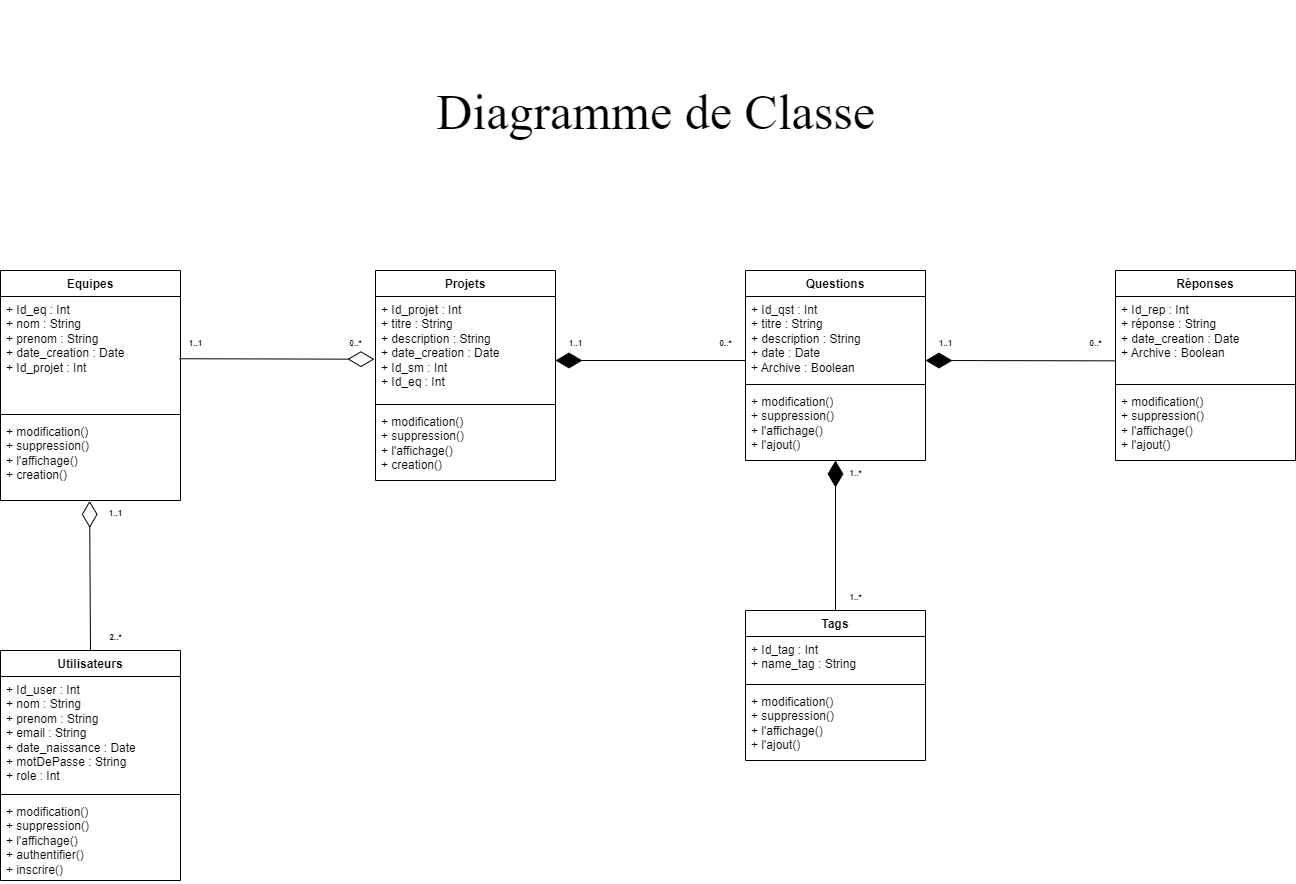

The diagram above was exported from draw.io. Its source (the exported page's mxGraphModel, read from the mxfile embedded in the PNG):
<mxGraphModel dx="2950" dy="1154" grid="1" gridSize="10" guides="1" tooltips="1" connect="1" arrows="1" fold="1" page="1" pageScale="1" pageWidth="850" pageHeight="1100" math="0" shadow="0">
  <root>
    <mxCell id="0" />
    <mxCell id="1" parent="0" />
    <mxCell id="tN5i6yUatN4RbfLu_kug-1" value="Questions" style="swimlane;fontStyle=1;align=center;verticalAlign=top;childLayout=stackLayout;horizontal=1;startSize=26;horizontalStack=0;resizeParent=1;resizeParentMax=0;resizeLast=0;collapsible=1;marginBottom=0;whiteSpace=wrap;html=1;" parent="1" vertex="1">
      <mxGeometry x="95" y="270" width="180" height="190" as="geometry" />
    </mxCell>
    <mxCell id="tN5i6yUatN4RbfLu_kug-2" value="+ Id_qst : Int&lt;br&gt;+ titre : String&lt;br&gt;+ description : String&lt;br&gt;+ date : Date&lt;br&gt;+ Archive : Boolean" style="text;strokeColor=none;fillColor=none;align=left;verticalAlign=top;spacingLeft=4;spacingRight=4;overflow=hidden;rotatable=0;points=[[0,0.5],[1,0.5]];portConstraint=eastwest;whiteSpace=wrap;html=1;strokeWidth=1;" parent="tN5i6yUatN4RbfLu_kug-1" vertex="1">
      <mxGeometry y="26" width="180" height="84" as="geometry" />
    </mxCell>
    <mxCell id="tN5i6yUatN4RbfLu_kug-3" value="" style="line;strokeWidth=1;fillColor=none;align=left;verticalAlign=middle;spacingTop=-1;spacingLeft=3;spacingRight=3;rotatable=0;labelPosition=right;points=[];portConstraint=eastwest;strokeColor=inherit;" parent="tN5i6yUatN4RbfLu_kug-1" vertex="1">
      <mxGeometry y="110" width="180" height="8" as="geometry" />
    </mxCell>
    <mxCell id="tN5i6yUatN4RbfLu_kug-4" value="+ modification()&lt;br&gt;+ suppression()&lt;br&gt;+ l'affichage()&lt;br&gt;+ l'ajout()" style="text;strokeColor=none;fillColor=none;align=left;verticalAlign=top;spacingLeft=4;spacingRight=4;overflow=hidden;rotatable=0;points=[[0,0.5],[1,0.5]];portConstraint=eastwest;whiteSpace=wrap;html=1;" parent="tN5i6yUatN4RbfLu_kug-1" vertex="1">
      <mxGeometry y="118" width="180" height="72" as="geometry" />
    </mxCell>
    <mxCell id="tN5i6yUatN4RbfLu_kug-7" value="Réponses" style="swimlane;fontStyle=1;align=center;verticalAlign=top;childLayout=stackLayout;horizontal=1;startSize=26;horizontalStack=0;resizeParent=1;resizeParentMax=0;resizeLast=0;collapsible=1;marginBottom=0;whiteSpace=wrap;html=1;" parent="1" vertex="1">
      <mxGeometry x="465" y="270" width="180" height="190" as="geometry" />
    </mxCell>
    <mxCell id="tN5i6yUatN4RbfLu_kug-8" value="+ Id_rep : Int&lt;br&gt;+&amp;nbsp;réponse&amp;nbsp;: String&lt;br&gt;+ date_creation : Date&lt;br&gt;+ Archive : Boolean" style="text;strokeColor=none;fillColor=none;align=left;verticalAlign=top;spacingLeft=4;spacingRight=4;overflow=hidden;rotatable=0;points=[[0,0.5],[1,0.5]];portConstraint=eastwest;whiteSpace=wrap;html=1;strokeWidth=1;" parent="tN5i6yUatN4RbfLu_kug-7" vertex="1">
      <mxGeometry y="26" width="180" height="84" as="geometry" />
    </mxCell>
    <mxCell id="tN5i6yUatN4RbfLu_kug-9" value="" style="line;strokeWidth=1;fillColor=none;align=left;verticalAlign=middle;spacingTop=-1;spacingLeft=3;spacingRight=3;rotatable=0;labelPosition=right;points=[];portConstraint=eastwest;strokeColor=inherit;" parent="tN5i6yUatN4RbfLu_kug-7" vertex="1">
      <mxGeometry y="110" width="180" height="8" as="geometry" />
    </mxCell>
    <mxCell id="tN5i6yUatN4RbfLu_kug-10" value="+ modification()&lt;br&gt;+ suppression()&lt;br&gt;+ l'affichage()&lt;br&gt;+ l'ajout()" style="text;strokeColor=none;fillColor=none;align=left;verticalAlign=top;spacingLeft=4;spacingRight=4;overflow=hidden;rotatable=0;points=[[0,0.5],[1,0.5]];portConstraint=eastwest;whiteSpace=wrap;html=1;" parent="tN5i6yUatN4RbfLu_kug-7" vertex="1">
      <mxGeometry y="118" width="180" height="72" as="geometry" />
    </mxCell>
    <mxCell id="tN5i6yUatN4RbfLu_kug-12" value="" style="endArrow=diamondThin;endFill=1;endSize=24;html=1;rounded=0;exitX=0.001;exitY=0.766;exitDx=0;exitDy=0;exitPerimeter=0;" parent="1" source="tN5i6yUatN4RbfLu_kug-8" edge="1">
      <mxGeometry width="160" relative="1" as="geometry">
        <mxPoint x="275" y="360" as="sourcePoint" />
        <mxPoint x="275" y="360" as="targetPoint" />
      </mxGeometry>
    </mxCell>
    <mxCell id="tN5i6yUatN4RbfLu_kug-15" value="&lt;h6&gt;&lt;span style=&quot;font-size: 8px;&quot;&gt;0..*&lt;/span&gt;&lt;/h6&gt;" style="text;align=center;fontStyle=1;verticalAlign=middle;spacingLeft=3;spacingRight=3;strokeColor=none;rotatable=0;points=[[0,0.5],[1,0.5]];portConstraint=eastwest;html=1;strokeWidth=1;opacity=30;" parent="1" vertex="1">
      <mxGeometry x="405" y="330" width="80" height="26" as="geometry" />
    </mxCell>
    <mxCell id="tN5i6yUatN4RbfLu_kug-17" value="&lt;h6&gt;&lt;span style=&quot;font-size: 8px;&quot;&gt;1..1&lt;/span&gt;&lt;/h6&gt;" style="text;align=center;fontStyle=1;verticalAlign=middle;spacingLeft=3;spacingRight=3;strokeColor=none;rotatable=0;points=[[0,0.5],[1,0.5]];portConstraint=eastwest;html=1;strokeWidth=1;opacity=30;" parent="1" vertex="1">
      <mxGeometry x="255" y="330" width="80" height="26" as="geometry" />
    </mxCell>
    <mxCell id="tN5i6yUatN4RbfLu_kug-18" value="Tags" style="swimlane;fontStyle=1;align=center;verticalAlign=top;childLayout=stackLayout;horizontal=1;startSize=26;horizontalStack=0;resizeParent=1;resizeParentMax=0;resizeLast=0;collapsible=1;marginBottom=0;whiteSpace=wrap;html=1;" parent="1" vertex="1">
      <mxGeometry x="95" y="610" width="180" height="150" as="geometry" />
    </mxCell>
    <mxCell id="tN5i6yUatN4RbfLu_kug-19" value="+ Id_tag : Int&lt;br&gt;+ name_tag : String" style="text;strokeColor=none;fillColor=none;align=left;verticalAlign=top;spacingLeft=4;spacingRight=4;overflow=hidden;rotatable=0;points=[[0,0.5],[1,0.5]];portConstraint=eastwest;whiteSpace=wrap;html=1;strokeWidth=1;" parent="tN5i6yUatN4RbfLu_kug-18" vertex="1">
      <mxGeometry y="26" width="180" height="44" as="geometry" />
    </mxCell>
    <mxCell id="tN5i6yUatN4RbfLu_kug-20" value="" style="line;strokeWidth=1;fillColor=none;align=left;verticalAlign=middle;spacingTop=-1;spacingLeft=3;spacingRight=3;rotatable=0;labelPosition=right;points=[];portConstraint=eastwest;strokeColor=inherit;" parent="tN5i6yUatN4RbfLu_kug-18" vertex="1">
      <mxGeometry y="70" width="180" height="8" as="geometry" />
    </mxCell>
    <mxCell id="tN5i6yUatN4RbfLu_kug-21" value="+ modification()&lt;br&gt;+ suppression()&lt;br&gt;+ l'affichage()&lt;br&gt;+ l'ajout()" style="text;strokeColor=none;fillColor=none;align=left;verticalAlign=top;spacingLeft=4;spacingRight=4;overflow=hidden;rotatable=0;points=[[0,0.5],[1,0.5]];portConstraint=eastwest;whiteSpace=wrap;html=1;" parent="tN5i6yUatN4RbfLu_kug-18" vertex="1">
      <mxGeometry y="78" width="180" height="72" as="geometry" />
    </mxCell>
    <mxCell id="tN5i6yUatN4RbfLu_kug-22" value="Projets" style="swimlane;fontStyle=1;align=center;verticalAlign=top;childLayout=stackLayout;horizontal=1;startSize=26;horizontalStack=0;resizeParent=1;resizeParentMax=0;resizeLast=0;collapsible=1;marginBottom=0;whiteSpace=wrap;html=1;" parent="1" vertex="1">
      <mxGeometry x="-275" y="270" width="180" height="210" as="geometry" />
    </mxCell>
    <mxCell id="tN5i6yUatN4RbfLu_kug-23" value="+ Id_projet : Int&lt;br&gt;+ titre : String&lt;br&gt;+ description : String&lt;br&gt;+ date_creation : Date&lt;br&gt;+ Id_sm : Int&lt;br&gt;+ Id_eq : Int" style="text;strokeColor=none;fillColor=none;align=left;verticalAlign=top;spacingLeft=4;spacingRight=4;overflow=hidden;rotatable=0;points=[[0,0.5],[1,0.5]];portConstraint=eastwest;whiteSpace=wrap;html=1;strokeWidth=1;" parent="tN5i6yUatN4RbfLu_kug-22" vertex="1">
      <mxGeometry y="26" width="180" height="104" as="geometry" />
    </mxCell>
    <mxCell id="tN5i6yUatN4RbfLu_kug-24" value="" style="line;strokeWidth=1;fillColor=none;align=left;verticalAlign=middle;spacingTop=-1;spacingLeft=3;spacingRight=3;rotatable=0;labelPosition=right;points=[];portConstraint=eastwest;strokeColor=inherit;" parent="tN5i6yUatN4RbfLu_kug-22" vertex="1">
      <mxGeometry y="130" width="180" height="8" as="geometry" />
    </mxCell>
    <mxCell id="tN5i6yUatN4RbfLu_kug-25" value="+ modification()&lt;br&gt;+ suppression()&lt;br&gt;+ l'affichage()&lt;br&gt;+ creation()" style="text;strokeColor=none;fillColor=none;align=left;verticalAlign=top;spacingLeft=4;spacingRight=4;overflow=hidden;rotatable=0;points=[[0,0.5],[1,0.5]];portConstraint=eastwest;whiteSpace=wrap;html=1;" parent="tN5i6yUatN4RbfLu_kug-22" vertex="1">
      <mxGeometry y="138" width="180" height="72" as="geometry" />
    </mxCell>
    <mxCell id="tN5i6yUatN4RbfLu_kug-26" value="" style="endArrow=diamondThin;endFill=1;endSize=24;html=1;rounded=0;exitX=0.5;exitY=0;exitDx=0;exitDy=0;" parent="1" source="tN5i6yUatN4RbfLu_kug-18" target="tN5i6yUatN4RbfLu_kug-4" edge="1">
      <mxGeometry width="160" relative="1" as="geometry">
        <mxPoint x="335" y="520" as="sourcePoint" />
        <mxPoint x="145" y="520" as="targetPoint" />
      </mxGeometry>
    </mxCell>
    <mxCell id="tN5i6yUatN4RbfLu_kug-27" value="&lt;h6&gt;&lt;span style=&quot;font-size: 8px;&quot;&gt;1..*&lt;/span&gt;&lt;/h6&gt;" style="text;align=center;fontStyle=1;verticalAlign=middle;spacingLeft=3;spacingRight=3;strokeColor=none;rotatable=0;points=[[0,0.5],[1,0.5]];portConstraint=eastwest;html=1;strokeWidth=1;opacity=30;" parent="1" vertex="1">
      <mxGeometry x="165" y="460" width="80" height="26" as="geometry" />
    </mxCell>
    <mxCell id="tN5i6yUatN4RbfLu_kug-28" value="&lt;h6&gt;&lt;span style=&quot;font-size: 8px;&quot;&gt;1..*&lt;/span&gt;&lt;/h6&gt;" style="text;align=center;fontStyle=1;verticalAlign=middle;spacingLeft=3;spacingRight=3;strokeColor=none;rotatable=0;points=[[0,0.5],[1,0.5]];portConstraint=eastwest;html=1;strokeWidth=1;opacity=30;" parent="1" vertex="1">
      <mxGeometry x="165" y="584" width="80" height="26" as="geometry" />
    </mxCell>
    <mxCell id="tN5i6yUatN4RbfLu_kug-29" value="" style="endArrow=diamondThin;endFill=1;endSize=24;html=1;rounded=0;exitX=0.001;exitY=0.766;exitDx=0;exitDy=0;exitPerimeter=0;" parent="1" edge="1">
      <mxGeometry width="160" relative="1" as="geometry">
        <mxPoint x="95" y="360" as="sourcePoint" />
        <mxPoint x="-95" y="360" as="targetPoint" />
      </mxGeometry>
    </mxCell>
    <mxCell id="tN5i6yUatN4RbfLu_kug-30" value="&lt;h6&gt;&lt;span style=&quot;font-size: 8px;&quot;&gt;0..*&lt;/span&gt;&lt;/h6&gt;" style="text;align=center;fontStyle=1;verticalAlign=middle;spacingLeft=3;spacingRight=3;strokeColor=none;rotatable=0;points=[[0,0.5],[1,0.5]];portConstraint=eastwest;html=1;strokeWidth=1;opacity=30;" parent="1" vertex="1">
      <mxGeometry x="35" y="330" width="80" height="26" as="geometry" />
    </mxCell>
    <mxCell id="tN5i6yUatN4RbfLu_kug-31" value="&lt;h6&gt;&lt;span style=&quot;font-size: 8px;&quot;&gt;1..1&lt;/span&gt;&lt;/h6&gt;" style="text;align=center;fontStyle=1;verticalAlign=middle;spacingLeft=3;spacingRight=3;strokeColor=none;rotatable=0;points=[[0,0.5],[1,0.5]];portConstraint=eastwest;html=1;strokeWidth=1;opacity=30;" parent="1" vertex="1">
      <mxGeometry x="-115" y="330" width="80" height="26" as="geometry" />
    </mxCell>
    <mxCell id="UHNm1bmWbzRS84Fon-OI-22" value="Equipes" style="swimlane;fontStyle=1;align=center;verticalAlign=top;childLayout=stackLayout;horizontal=1;startSize=26;horizontalStack=0;resizeParent=1;resizeParentMax=0;resizeLast=0;collapsible=1;marginBottom=0;whiteSpace=wrap;html=1;" parent="1" vertex="1">
      <mxGeometry x="-650" y="270" width="180" height="230" as="geometry" />
    </mxCell>
    <mxCell id="UHNm1bmWbzRS84Fon-OI-23" value="&lt;div style=&quot;line-height: 120%;&quot;&gt;&lt;div style=&quot;line-height: 120%;&quot;&gt;&lt;font face=&quot;Helvetica&quot;&gt;+ Id_eq : Int&lt;/font&gt;&lt;/div&gt;&lt;div style=&quot;line-height: 120%;&quot;&gt;&lt;font style=&quot;font-size: 12px;&quot; face=&quot;Helvetica&quot;&gt;+ nom : String&lt;/font&gt;&lt;/div&gt;&lt;div style=&quot;line-height: 120%;&quot;&gt;&lt;font style=&quot;font-size: 12px;&quot; face=&quot;Helvetica&quot;&gt;+ prenom : String&lt;/font&gt;&lt;/div&gt;&lt;div style=&quot;line-height: 120%;&quot;&gt;&lt;span style=&quot;background-color: initial;&quot;&gt;+ date_creation : Date&lt;/span&gt;&lt;/div&gt;&lt;div style=&quot;line-height: 120%;&quot;&gt;+ Id_projet : Int&lt;/div&gt;&lt;/div&gt;" style="text;align=left;verticalAlign=top;spacingLeft=4;spacingRight=4;overflow=hidden;rotatable=0;points=[[0,0.5],[1,0.5]];portConstraint=eastwest;whiteSpace=wrap;html=1;strokeWidth=1;" parent="UHNm1bmWbzRS84Fon-OI-22" vertex="1">
      <mxGeometry y="26" width="180" height="114" as="geometry" />
    </mxCell>
    <mxCell id="UHNm1bmWbzRS84Fon-OI-24" value="" style="line;strokeWidth=1;fillColor=none;align=left;verticalAlign=middle;spacingTop=-1;spacingLeft=3;spacingRight=3;rotatable=0;labelPosition=right;points=[];portConstraint=eastwest;strokeColor=inherit;" parent="UHNm1bmWbzRS84Fon-OI-22" vertex="1">
      <mxGeometry y="140" width="180" height="8" as="geometry" />
    </mxCell>
    <mxCell id="UHNm1bmWbzRS84Fon-OI-25" value="+ modification()&lt;br&gt;+ suppression()&lt;br&gt;+ l'affichage()&lt;br&gt;+ creation()&lt;br&gt;&lt;div style=&quot;border-color: var(--border-color); display: flex; justify-content: flex-start; align-items: baseline; line-height: 1.25; margin-top: -2px;&quot;&gt;&lt;span style=&quot;border-color: var(--border-color); line-height: 120%;&quot;&gt;&lt;br&gt;&lt;/span&gt;&lt;span style=&quot;border-color: var(--border-color); line-height: 120%;&quot;&gt;&lt;br&gt;&lt;/span&gt;&lt;span style=&quot;border-color: var(--border-color); line-height: 120%;&quot;&gt;&lt;span style=&quot;border-color: var(--border-color);&quot;&gt;&lt;font face=&quot;Helvetica&quot; style=&quot;font-size: 12px;&quot;&gt;&lt;br&gt;&lt;/font&gt;&lt;/span&gt;&lt;/span&gt;&lt;/div&gt;" style="text;strokeColor=none;fillColor=none;align=left;verticalAlign=top;spacingLeft=4;spacingRight=4;overflow=hidden;rotatable=0;points=[[0,0.5],[1,0.5]];portConstraint=eastwest;whiteSpace=wrap;html=1;" parent="UHNm1bmWbzRS84Fon-OI-22" vertex="1">
      <mxGeometry y="148" width="180" height="82" as="geometry" />
    </mxCell>
    <mxCell id="UHNm1bmWbzRS84Fon-OI-26" value="" style="endArrow=diamondThin;endFill=0;endSize=24;html=1;rounded=0;entryX=-0.006;entryY=0.603;entryDx=0;entryDy=0;entryPerimeter=0;exitX=0.994;exitY=0.546;exitDx=0;exitDy=0;exitPerimeter=0;" parent="1" source="UHNm1bmWbzRS84Fon-OI-23" target="tN5i6yUatN4RbfLu_kug-23" edge="1">
      <mxGeometry width="160" relative="1" as="geometry">
        <mxPoint x="-465" y="360" as="sourcePoint" />
        <mxPoint x="-465" y="360" as="targetPoint" />
      </mxGeometry>
    </mxCell>
    <mxCell id="UHNm1bmWbzRS84Fon-OI-27" value="&lt;h6&gt;&lt;span style=&quot;font-size: 8px;&quot;&gt;0..*&lt;/span&gt;&lt;/h6&gt;" style="text;align=center;fontStyle=1;verticalAlign=middle;spacingLeft=3;spacingRight=3;strokeColor=none;rotatable=0;points=[[0,0.5],[1,0.5]];portConstraint=eastwest;html=1;strokeWidth=1;opacity=30;" parent="1" vertex="1">
      <mxGeometry x="-335" y="330" width="80" height="26" as="geometry" />
    </mxCell>
    <mxCell id="UHNm1bmWbzRS84Fon-OI-28" value="&lt;h6&gt;&lt;span style=&quot;font-size: 8px;&quot;&gt;1..1&lt;/span&gt;&lt;/h6&gt;" style="text;align=center;fontStyle=1;verticalAlign=middle;spacingLeft=3;spacingRight=3;strokeColor=none;rotatable=0;points=[[0,0.5],[1,0.5]];portConstraint=eastwest;html=1;strokeWidth=1;opacity=30;" parent="1" vertex="1">
      <mxGeometry x="-495" y="330" width="80" height="26" as="geometry" />
    </mxCell>
    <mxCell id="UHNm1bmWbzRS84Fon-OI-29" value="Utilisateurs" style="swimlane;fontStyle=1;align=center;verticalAlign=top;childLayout=stackLayout;horizontal=1;startSize=26;horizontalStack=0;resizeParent=1;resizeParentMax=0;resizeLast=0;collapsible=1;marginBottom=0;whiteSpace=wrap;html=1;" parent="1" vertex="1">
      <mxGeometry x="-650" y="650" width="180" height="230" as="geometry" />
    </mxCell>
    <mxCell id="UHNm1bmWbzRS84Fon-OI-30" value="&lt;div style=&quot;line-height: 120%;&quot;&gt;&lt;div style=&quot;line-height: 120%;&quot;&gt;&lt;font face=&quot;Helvetica&quot;&gt;+ Id_user : Int&lt;/font&gt;&lt;/div&gt;&lt;div style=&quot;line-height: 120%;&quot;&gt;&lt;font style=&quot;font-size: 12px;&quot; face=&quot;Helvetica&quot;&gt;+ nom : String&lt;/font&gt;&lt;/div&gt;&lt;div style=&quot;line-height: 120%;&quot;&gt;&lt;font style=&quot;font-size: 12px;&quot; face=&quot;Helvetica&quot;&gt;+ prenom : String&lt;/font&gt;&lt;/div&gt;&lt;div style=&quot;line-height: 120%;&quot;&gt;&lt;font face=&quot;Helvetica&quot;&gt;+ email : String&lt;/font&gt;&lt;/div&gt;&lt;div style=&quot;line-height: 120%;&quot;&gt;&lt;font face=&quot;Helvetica&quot;&gt;+ date_naissance : Date&lt;/font&gt;&lt;/div&gt;&lt;div style=&quot;line-height: 120%;&quot;&gt;&lt;font face=&quot;Helvetica&quot;&gt;+ motDePasse : String&lt;/font&gt;&lt;/div&gt;&lt;div style=&quot;line-height: 120%;&quot;&gt;&lt;font face=&quot;Helvetica&quot;&gt;+ role : Int&lt;/font&gt;&lt;/div&gt;&lt;/div&gt;" style="text;align=left;verticalAlign=top;spacingLeft=4;spacingRight=4;overflow=hidden;rotatable=0;points=[[0,0.5],[1,0.5]];portConstraint=eastwest;whiteSpace=wrap;html=1;strokeWidth=1;" parent="UHNm1bmWbzRS84Fon-OI-29" vertex="1">
      <mxGeometry y="26" width="180" height="114" as="geometry" />
    </mxCell>
    <mxCell id="UHNm1bmWbzRS84Fon-OI-31" value="" style="line;strokeWidth=1;fillColor=none;align=left;verticalAlign=middle;spacingTop=-1;spacingLeft=3;spacingRight=3;rotatable=0;labelPosition=right;points=[];portConstraint=eastwest;strokeColor=inherit;" parent="UHNm1bmWbzRS84Fon-OI-29" vertex="1">
      <mxGeometry y="140" width="180" height="8" as="geometry" />
    </mxCell>
    <mxCell id="UHNm1bmWbzRS84Fon-OI-32" value="+ modification()&lt;br&gt;+ suppression()&lt;br&gt;+ l'affichage()&lt;br&gt;+ authentifier()&lt;br&gt;+ inscrire()&lt;br&gt;&lt;div style=&quot;border-color: var(--border-color); display: flex; justify-content: flex-start; align-items: baseline; line-height: 1.25; margin-top: -2px;&quot;&gt;&lt;span style=&quot;border-color: var(--border-color); line-height: 120%;&quot;&gt;&lt;br&gt;&lt;/span&gt;&lt;span style=&quot;border-color: var(--border-color); line-height: 120%;&quot;&gt;&lt;br&gt;&lt;/span&gt;&lt;span style=&quot;border-color: var(--border-color); line-height: 120%;&quot;&gt;&lt;span style=&quot;border-color: var(--border-color);&quot;&gt;&lt;font face=&quot;Helvetica&quot; style=&quot;font-size: 12px;&quot;&gt;&lt;br&gt;&lt;/font&gt;&lt;/span&gt;&lt;/span&gt;&lt;/div&gt;" style="text;strokeColor=none;fillColor=none;align=left;verticalAlign=top;spacingLeft=4;spacingRight=4;overflow=hidden;rotatable=0;points=[[0,0.5],[1,0.5]];portConstraint=eastwest;whiteSpace=wrap;html=1;" parent="UHNm1bmWbzRS84Fon-OI-29" vertex="1">
      <mxGeometry y="148" width="180" height="82" as="geometry" />
    </mxCell>
    <mxCell id="UHNm1bmWbzRS84Fon-OI-33" value="" style="endArrow=diamondThin;endFill=0;endSize=24;html=1;rounded=0;exitX=0.5;exitY=0;exitDx=0;exitDy=0;entryX=0.495;entryY=1.005;entryDx=0;entryDy=0;entryPerimeter=0;" parent="1" source="UHNm1bmWbzRS84Fon-OI-29" target="UHNm1bmWbzRS84Fon-OI-25" edge="1">
      <mxGeometry width="160" relative="1" as="geometry">
        <mxPoint x="-355" y="560" as="sourcePoint" />
        <mxPoint x="-545" y="560" as="targetPoint" />
      </mxGeometry>
    </mxCell>
    <mxCell id="UHNm1bmWbzRS84Fon-OI-34" value="&lt;h6&gt;&lt;span style=&quot;font-size: 8px;&quot;&gt;1..1&lt;/span&gt;&lt;/h6&gt;" style="text;align=center;fontStyle=1;verticalAlign=middle;spacingLeft=3;spacingRight=3;strokeColor=none;rotatable=0;points=[[0,0.5],[1,0.5]];portConstraint=eastwest;html=1;strokeWidth=1;opacity=30;" parent="1" vertex="1">
      <mxGeometry x="-575" y="500" width="80" height="26" as="geometry" />
    </mxCell>
    <mxCell id="UHNm1bmWbzRS84Fon-OI-35" value="&lt;h6&gt;&lt;span style=&quot;font-size: 8px;&quot;&gt;2..*&lt;/span&gt;&lt;/h6&gt;" style="text;align=center;fontStyle=1;verticalAlign=middle;spacingLeft=3;spacingRight=3;strokeColor=none;rotatable=0;points=[[0,0.5],[1,0.5]];portConstraint=eastwest;html=1;strokeWidth=1;opacity=30;" parent="1" vertex="1">
      <mxGeometry x="-577.5" y="624" width="85" height="26" as="geometry" />
    </mxCell>
    <mxCell id="UHNm1bmWbzRS84Fon-OI-36" value="Diagramme de Classe" style="html=1;overflow=block;blockSpacing=1;whiteSpace=wrap;fontSize=50;fontFamily=Roboto;spacing=3.8;strokeOpacity=0;fillOpacity=0;rounded=1;absoluteArcSize=1;arcSize=9;fillColor=#ffffff;strokeWidth=0.8;lucidId=uYnPtAdcDZLm;" parent="1" vertex="1">
      <mxGeometry x="-300" width="611" height="222" as="geometry" />
    </mxCell>
  </root>
</mxGraphModel>